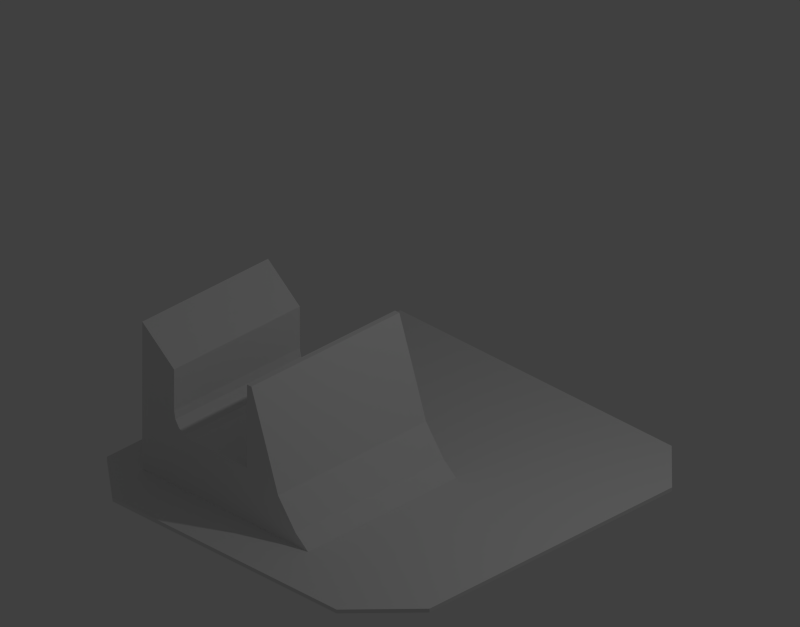 # Source: ra2_soviet_construction_yard.blend  (saved by Blender 2.76.0; exported with 4.5.12 LTS)
import bpy
from mathutils import Matrix  # noqa: F401  (used for matrix-valued properties, if any)

bpy.ops.wm.read_factory_settings(use_empty=True)
scene = bpy.context.scene
scene.name = 'Scene'

# ---- collections
col_collection_1 = bpy.data.collections.new('Collection 1'); scene.collection.children.link(col_collection_1)

# ---- world
world_world = bpy.data.worlds.new('World'); scene.world = world_world
world_world.color = (0.05088, 0.05088, 0.05088)
world_world.use_sun_shadow = False
world_world.sun_shadow_jitter_overblur = 0.0
world_world.cycles.sampling_method = 'MANUAL'
world_world.cycles.sample_map_resolution = 256

# ---- cameras
cam_camera = bpy.data.cameras.new('Camera')
cam_camera.type = 'ORTHO'
cam_camera.clip_end = 100.0
cam_camera.lens = 35.0
cam_camera.sensor_width = 32.0
cam_camera.sensor_height = 18.0
cam_camera.ortho_scale = 8.0
cam_camera.dof.focus_distance = 0.0
cam_camera.dof.aperture_fstop = 128.0

# ---- lights
light_lamp = bpy.data.lights.new('Lamp', 'POINT')
light_lamp.transmission_factor = 0.0
light_lamp.cutoff_distance = 30.0
light_lamp.energy = 100.0
light_lamp.shadow_buffer_clip_start = 1.001
light_lamp.shadow_soft_size = 0.1
light_lamp.shadow_maximum_resolution = 0.006
light_lamp.use_absolute_resolution = True
light_lamp.cycles.use_multiple_importance_sampling = False

# ---- meshes
me_plane_001 = bpy.data.meshes.new('Plane.001')
me_plane_001.from_pydata([(-1.813, -1.832, 0.04336), (0.5329, -1.832, 0.04336), (-0.332, -1.832, 1.624), (-1.813, -1.832, 1.745), (-1.363, -1.832, 1.376), (0.358, -1.832, 0.1872), (0.1075, -1.832, 0.5227), (-0.332, -1.832, 0.6587), (-0.2701, -1.832, 1.624), (-0.0655, -1.832, 1.032), (-1.813, -0.5008, 1.745), (-0.332, -1.832, 0.04336), (-1.813, -0.05285, 0.04336), (-1.813, -0.05285, 1.745), (-1.363, -0.05285, 1.376), (-0.332, -0.05285, 0.6587), (-1.813, -1.385, 1.745), (-0.332, -0.05285, 0.04336), (0.5329, 0.2608, 0.04336), (-0.332, 0.2608, 1.624), (0.358, 0.2608, 0.1872), (0.1075, 0.2608, 0.5227), (-0.332, 0.2608, 0.6587), (-0.2701, 0.2608, 1.624), (-0.0655, 0.2608, 1.032), (-0.332, 0.2608, 0.04336), (-1.122, -1.832, 0.6587), (-1.363, -1.832, 0.8994), (-1.214, -1.832, 0.677), (-1.292, -1.832, 0.7292), (-1.344, -1.832, 0.8073), (-1.363, -0.05285, 0.8994), (-1.122, -0.05285, 0.6587), (-1.344, -0.05285, 0.8073), (-1.292, -0.05285, 0.7292), (-1.214, -0.05285, 0.677), (-1.363, -0.5008, 1.376), (-1.363, -1.385, 1.376), (-0.332, -1.385, 0.6587), (-0.332, -0.5008, 0.6587), (-0.332, -0.5008, 0.04336), (-0.332, -1.385, 0.04336), (-1.813, -1.385, 0.04336), (-1.813, -0.5008, 0.04336), (-1.122, -1.385, 0.6587), (-1.122, -0.5008, 0.6587), (-1.214, -0.5008, 0.677), (-1.214, -1.385, 0.677), (-1.292, -0.5008, 0.7292), (-1.292, -1.385, 0.7292), (-1.344, -0.5008, 0.8073), (-1.344, -1.385, 0.8073), (-1.363, -0.5008, 0.8994), (-1.363, -1.385, 0.8994)], [], [(8, 9, 24, 23), (52, 31, 14, 36), (7, 38, 44, 26), (36, 14, 13, 10), (40, 17, 15, 39), (10, 13, 12, 43), (0, 11, 7, 26, 28, 29, 30, 27, 4, 3), (43, 12, 17, 40), (12, 13, 14, 31, 33, 34, 35, 32, 15, 17), (19, 23, 24, 21, 20, 18, 25), (6, 5, 20, 21), (1, 11, 25, 18), (7, 11, 25, 22), (9, 6, 21, 24), (5, 1, 18, 20), (2, 8, 23, 19), (11, 2, 19, 25), (11, 1, 5, 6, 9, 8, 2), (45, 32, 35, 46), (46, 35, 34, 48), (48, 34, 33, 50), (50, 33, 31, 52), (39, 15, 32, 45), (38, 39, 45, 44), (30, 51, 53, 27), (51, 50, 52, 53), (29, 49, 51, 30), (49, 48, 50, 51), (28, 47, 49, 29), (47, 46, 48, 49), (26, 44, 47, 28), (44, 45, 46, 47), (0, 42, 41, 11), (42, 43, 40, 41), (3, 16, 42, 0), (16, 10, 43, 42), (11, 41, 38, 7), (41, 40, 39, 38), (4, 37, 16, 3), (37, 36, 10, 16), (27, 53, 37, 4), (53, 52, 36, 37)])
me_plane_001.use_remesh_preserve_volume = False
me_plane_001.use_remesh_preserve_attributes = False
me_plane_001.use_mirror_vertex_groups = False
me_plane_001.update()
me_plane = bpy.data.meshes.new('Plane')
me_plane.from_pydata([(2.193, 1.655, 0.04336), (1.603, 2.239, 0.04336), (-2.235, 2.239, 0.0), (-2.235, 2.239, 0.04336), (1.603, 2.239, 0.0), (2.193, 1.655, 0.0), (-2.235, -1.91, 0.0), (-1.617, -2.446, 0.0), (2.193, -1.776, 0.0), (1.55, -2.446, 0.0), (-2.235, -1.91, 0.04336), (-1.617, -2.446, 0.04336), (2.193, -1.776, 0.04336), (1.55, -2.446, 0.04336)], [], [(6, 7, 11, 10), (11, 13, 12, 0, 1, 3, 10), (7, 6, 2, 4, 5, 8, 9), (7, 9, 13, 11), (2, 6, 10, 3), (8, 5, 0, 12), (4, 2, 3, 1), (9, 8, 12, 13), (5, 4, 1, 0)])
me_plane.use_remesh_preserve_volume = False
me_plane.use_remesh_preserve_attributes = False
me_plane.use_mirror_vertex_groups = False
me_plane.update()

# ---- objects
ob_plane_001 = bpy.data.objects.new('Plane.001', me_plane_001)
ob_plane = bpy.data.objects.new('Plane', me_plane)
ob_lamp = bpy.data.objects.new('Lamp', light_lamp)
ob_camera = bpy.data.objects.new('Camera', cam_camera)

# ---- transforms, parenting, visibility, modifiers, constraints
ob_plane_001.location = (0.0, 0.0, 0.0)
ob_plane_001.lineart.crease_threshold = 0.0
ob_plane.location = (0.0, 0.0, 0.0)
ob_plane.lineart.crease_threshold = 0.0
ob_lamp.location = (4.076, 1.005, 5.904)
ob_lamp.rotation_euler = (0.6503, 0.05522, 1.866)
ob_lamp.lock_rotations_4d = False
ob_lamp.empty_display_type = 'ARROWS'
ob_lamp.color = (0.0, 0.0, 0.0, 0.0)
ob_lamp.lineart.crease_threshold = 0.0
ob_camera.location = (10.0, -10.0, 10.0)
ob_camera.rotation_euler = (1.047, 0.0, 0.7854)
ob_camera.lock_rotations_4d = False
ob_camera.empty_display_type = 'ARROWS'
ob_camera.color = (0.0, 0.0, 0.0, 0.0)
ob_camera.display_type = 'WIRE'
ob_camera.lineart.crease_threshold = 0.0

# ---- collection membership
col_collection_1.objects.link(ob_plane_001)
col_collection_1.objects.link(ob_plane)
col_collection_1.objects.link(ob_lamp)
col_collection_1.objects.link(ob_camera)

# ---- scene / render settings (as saved in the file)
scene.camera = ob_camera
scene.frame_start = 1; scene.frame_end = 250; scene.frame_set(1)
scene.render.engine = 'BLENDER_EEVEE_NEXT'
scene.render.resolution_x = 286
scene.render.resolution_y = 224
scene.render.resolution_percentage = 50
scene.render.dither_intensity = 0.0
scene.cycles.use_denoising = False
scene.cycles.samples = 10
scene.cycles.sampling_pattern = 'TABULATED_SOBOL'
scene.cycles.light_sampling_threshold = 0.0
scene.cycles.use_adaptive_sampling = False
scene.cycles.use_light_tree = False
scene.cycles.blur_glossy = 0.0
scene.cycles.pixel_filter_type = 'GAUSSIAN'
scene.cycles.sample_clamp_indirect = 0.0
scene.view_settings.view_transform = 'Standard'
bpy.context.view_layer.update()
